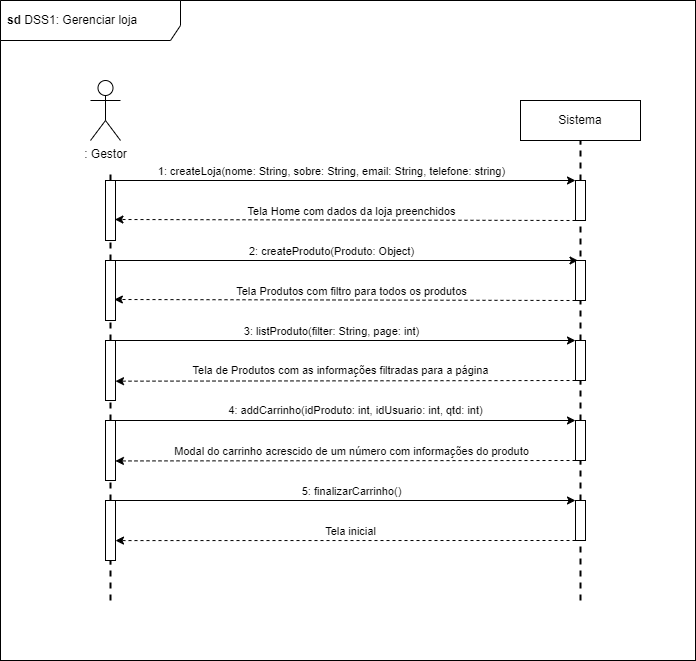

The diagram above was exported from draw.io. Its source (the exported page's mxGraphModel, read from the mxfile embedded in the PNG):
<mxGraphModel dx="968" dy="779" grid="1" gridSize="10" guides="1" tooltips="1" connect="1" arrows="1" fold="1" page="1" pageScale="1" pageWidth="850" pageHeight="1100" math="0" shadow="0">
  <root>
    <mxCell id="0" />
    <mxCell id="1" parent="0" />
    <mxCell id="60" value="" style="rounded=0;whiteSpace=wrap;html=1;fontSize=11;" parent="1" vertex="1">
      <mxGeometry x="75" y="80" width="695" height="660" as="geometry" />
    </mxCell>
    <mxCell id="43" value="&lt;b&gt;sd &lt;/b&gt;DSS1: Gerenciar loja" style="shape=umlFrame;whiteSpace=wrap;html=1;width=180;height=40;boundedLbl=1;verticalAlign=middle;align=left;spacingLeft=5;" parent="1" vertex="1">
      <mxGeometry x="75" y="80" width="695" height="660" as="geometry" />
    </mxCell>
    <mxCell id="7" value=": Gestor" style="shape=umlActor;verticalLabelPosition=bottom;verticalAlign=top;html=1;outlineConnect=0;" parent="1" vertex="1">
      <mxGeometry x="165" y="160" width="30" height="60" as="geometry" />
    </mxCell>
    <mxCell id="11" value="" style="endArrow=none;dashed=1;html=1;strokeWidth=2;startArrow=none;" parent="1" source="12" edge="1">
      <mxGeometry width="50" height="50" relative="1" as="geometry">
        <mxPoint x="185" y="520" as="sourcePoint" />
        <mxPoint x="185" y="250" as="targetPoint" />
      </mxGeometry>
    </mxCell>
    <mxCell id="13" value="" style="endArrow=none;dashed=1;html=1;strokeWidth=2;startArrow=none;" parent="1" source="25" target="12" edge="1">
      <mxGeometry width="50" height="50" relative="1" as="geometry">
        <mxPoint x="185" y="520" as="sourcePoint" />
        <mxPoint x="185" y="250" as="targetPoint" />
      </mxGeometry>
    </mxCell>
    <mxCell id="21" style="edgeStyle=none;html=1;exitX=1;exitY=0;exitDx=0;exitDy=0;entryX=0;entryY=0;entryDx=0;entryDy=0;strokeWidth=1;" parent="1" source="12" target="19" edge="1">
      <mxGeometry relative="1" as="geometry" />
    </mxCell>
    <mxCell id="22" value="1: createLoja(nome: String, sobre: String, email: String, telefone: string)" style="edgeLabel;html=1;align=center;verticalAlign=middle;resizable=0;points=[];" parent="21" vertex="1" connectable="0">
      <mxGeometry x="0.12" relative="1" as="geometry">
        <mxPoint x="-43" y="-10" as="offset" />
      </mxGeometry>
    </mxCell>
    <mxCell id="12" value="" style="rounded=0;whiteSpace=wrap;html=1;" parent="1" vertex="1">
      <mxGeometry x="180" y="260" width="10" height="60" as="geometry" />
    </mxCell>
    <mxCell id="17" value="" style="endArrow=none;dashed=1;html=1;strokeWidth=2;startArrow=none;" parent="1" source="19" target="20" edge="1">
      <mxGeometry width="50" height="50" relative="1" as="geometry">
        <mxPoint x="655" y="520" as="sourcePoint" />
        <mxPoint x="655" y="250" as="targetPoint" />
      </mxGeometry>
    </mxCell>
    <mxCell id="18" value="" style="endArrow=none;dashed=1;html=1;strokeWidth=2;startArrow=none;" parent="1" source="35" target="19" edge="1">
      <mxGeometry width="50" height="50" relative="1" as="geometry">
        <mxPoint x="655" y="520" as="sourcePoint" />
        <mxPoint x="655" y="250" as="targetPoint" />
      </mxGeometry>
    </mxCell>
    <mxCell id="23" style="edgeStyle=none;html=1;exitX=0;exitY=1;exitDx=0;exitDy=0;strokeWidth=1;entryX=0.943;entryY=0.65;entryDx=0;entryDy=0;entryPerimeter=0;dashed=1;" parent="1" source="19" target="12" edge="1">
      <mxGeometry relative="1" as="geometry">
        <mxPoint x="195" y="300" as="targetPoint" />
      </mxGeometry>
    </mxCell>
    <mxCell id="24" value="Tela Home com dados da loja preenchidos" style="edgeLabel;html=1;align=center;verticalAlign=middle;resizable=0;points=[];" parent="23" vertex="1" connectable="0">
      <mxGeometry x="0.5161" y="-1" relative="1" as="geometry">
        <mxPoint x="124" y="-8" as="offset" />
      </mxGeometry>
    </mxCell>
    <mxCell id="19" value="" style="rounded=0;whiteSpace=wrap;html=1;" parent="1" vertex="1">
      <mxGeometry x="650" y="260" width="10" height="40" as="geometry" />
    </mxCell>
    <mxCell id="20" value="Sistema" style="rounded=0;whiteSpace=wrap;html=1;" parent="1" vertex="1">
      <mxGeometry x="595" y="180" width="120" height="40" as="geometry" />
    </mxCell>
    <mxCell id="26" value="" style="endArrow=none;dashed=1;html=1;strokeWidth=2;startArrow=none;" parent="1" source="33" target="25" edge="1">
      <mxGeometry width="50" height="50" relative="1" as="geometry">
        <mxPoint x="185" y="520" as="sourcePoint" />
        <mxPoint x="185" y="320" as="targetPoint" />
      </mxGeometry>
    </mxCell>
    <mxCell id="28" style="edgeStyle=none;html=1;exitX=1;exitY=0;exitDx=0;exitDy=0;entryX=0.25;entryY=0;entryDx=0;entryDy=0;strokeWidth=1;" parent="1" source="25" target="27" edge="1">
      <mxGeometry relative="1" as="geometry" />
    </mxCell>
    <mxCell id="30" value="2: createProduto(Produto: Object)" style="edgeLabel;html=1;align=center;verticalAlign=middle;resizable=0;points=[];" parent="28" vertex="1" connectable="0">
      <mxGeometry x="-0.5626" y="2" relative="1" as="geometry">
        <mxPoint x="114" y="-8" as="offset" />
      </mxGeometry>
    </mxCell>
    <mxCell id="25" value="" style="rounded=0;whiteSpace=wrap;html=1;" parent="1" vertex="1">
      <mxGeometry x="180" y="340" width="10" height="60" as="geometry" />
    </mxCell>
    <mxCell id="29" style="edgeStyle=none;html=1;exitX=0;exitY=1;exitDx=0;exitDy=0;entryX=0.886;entryY=0.65;entryDx=0;entryDy=0;entryPerimeter=0;strokeWidth=1;dashed=1;" parent="1" source="27" target="25" edge="1">
      <mxGeometry relative="1" as="geometry" />
    </mxCell>
    <mxCell id="32" value="Tela Produtos com filtro para todos os produtos" style="edgeLabel;html=1;align=center;verticalAlign=middle;resizable=0;points=[];" parent="29" vertex="1" connectable="0">
      <mxGeometry x="0.2788" y="-1" relative="1" as="geometry">
        <mxPoint x="70" y="-8" as="offset" />
      </mxGeometry>
    </mxCell>
    <mxCell id="27" value="" style="rounded=0;whiteSpace=wrap;html=1;" parent="1" vertex="1">
      <mxGeometry x="650" y="340" width="10" height="40" as="geometry" />
    </mxCell>
    <mxCell id="34" value="" style="endArrow=none;dashed=1;html=1;strokeWidth=2;startArrow=none;" parent="1" source="44" target="33" edge="1">
      <mxGeometry width="50" height="50" relative="1" as="geometry">
        <mxPoint x="185" y="690" as="sourcePoint" />
        <mxPoint x="185" y="400" as="targetPoint" />
      </mxGeometry>
    </mxCell>
    <mxCell id="37" style="edgeStyle=none;html=1;exitX=1;exitY=0;exitDx=0;exitDy=0;entryX=0;entryY=0;entryDx=0;entryDy=0;strokeWidth=1;" parent="1" source="33" target="35" edge="1">
      <mxGeometry relative="1" as="geometry" />
    </mxCell>
    <mxCell id="39" value="3: listProduto(filter: String, page: int)" style="edgeLabel;html=1;align=center;verticalAlign=middle;resizable=0;points=[];" parent="37" vertex="1" connectable="0">
      <mxGeometry x="-0.4223" y="2" relative="1" as="geometry">
        <mxPoint x="82" y="-8" as="offset" />
      </mxGeometry>
    </mxCell>
    <mxCell id="33" value="" style="rounded=0;whiteSpace=wrap;html=1;" parent="1" vertex="1">
      <mxGeometry x="180" y="420" width="10" height="60" as="geometry" />
    </mxCell>
    <mxCell id="36" value="" style="endArrow=none;dashed=1;html=1;strokeWidth=2;startArrow=none;" parent="1" source="46" target="35" edge="1">
      <mxGeometry width="50" height="50" relative="1" as="geometry">
        <mxPoint x="655" y="710" as="sourcePoint" />
        <mxPoint x="655" y="300" as="targetPoint" />
      </mxGeometry>
    </mxCell>
    <mxCell id="38" value="Tela de Produtos com as informações filtradas para a página" style="edgeStyle=none;html=1;exitX=0;exitY=1;exitDx=0;exitDy=0;entryX=1;entryY=0.678;entryDx=0;entryDy=0;entryPerimeter=0;strokeWidth=1;dashed=1;" parent="1" source="35" target="33" edge="1">
      <mxGeometry x="0.0217" y="-10" relative="1" as="geometry">
        <mxPoint as="offset" />
      </mxGeometry>
    </mxCell>
    <mxCell id="35" value="" style="rounded=0;whiteSpace=wrap;html=1;" parent="1" vertex="1">
      <mxGeometry x="650" y="420" width="10" height="40" as="geometry" />
    </mxCell>
    <mxCell id="45" value="" style="endArrow=none;dashed=1;html=1;strokeWidth=2;startArrow=none;" parent="1" source="52" target="44" edge="1">
      <mxGeometry width="50" height="50" relative="1" as="geometry">
        <mxPoint x="185" y="690" as="sourcePoint" />
        <mxPoint x="185" y="480" as="targetPoint" />
      </mxGeometry>
    </mxCell>
    <mxCell id="48" value="4: addCarrinho(idProduto: int, idUsuario: int, qtd: int)" style="edgeStyle=none;html=1;exitX=1;exitY=0;exitDx=0;exitDy=0;entryX=0;entryY=0;entryDx=0;entryDy=0;" parent="1" source="44" target="46" edge="1">
      <mxGeometry x="0.0435" y="10" relative="1" as="geometry">
        <mxPoint as="offset" />
      </mxGeometry>
    </mxCell>
    <mxCell id="44" value="" style="rounded=0;whiteSpace=wrap;html=1;" parent="1" vertex="1">
      <mxGeometry x="180" y="500" width="10" height="60" as="geometry" />
    </mxCell>
    <mxCell id="47" value="" style="endArrow=none;dashed=1;html=1;strokeWidth=2;startArrow=none;" parent="1" source="54" target="46" edge="1">
      <mxGeometry width="50" height="50" relative="1" as="geometry">
        <mxPoint x="655" y="710" as="sourcePoint" />
        <mxPoint x="655" y="460" as="targetPoint" />
      </mxGeometry>
    </mxCell>
    <mxCell id="49" style="edgeStyle=none;html=1;exitX=0;exitY=1;exitDx=0;exitDy=0;entryX=0.992;entryY=0.674;entryDx=0;entryDy=0;entryPerimeter=0;dashed=1;" parent="1" source="46" target="44" edge="1">
      <mxGeometry relative="1" as="geometry" />
    </mxCell>
    <mxCell id="51" value="Modal do carrinho acrescido de um número com informações do produto" style="edgeLabel;html=1;align=center;verticalAlign=middle;resizable=0;points=[];fontSize=11;" parent="49" vertex="1" connectable="0">
      <mxGeometry x="0.0969" relative="1" as="geometry">
        <mxPoint x="27" y="-10" as="offset" />
      </mxGeometry>
    </mxCell>
    <mxCell id="46" value="" style="rounded=0;whiteSpace=wrap;html=1;" parent="1" vertex="1">
      <mxGeometry x="650" y="500" width="10" height="40" as="geometry" />
    </mxCell>
    <mxCell id="53" value="" style="endArrow=none;dashed=1;html=1;strokeWidth=2;" parent="1" target="52" edge="1">
      <mxGeometry width="50" height="50" relative="1" as="geometry">
        <mxPoint x="185" y="680" as="sourcePoint" />
        <mxPoint x="185" y="560" as="targetPoint" />
      </mxGeometry>
    </mxCell>
    <mxCell id="56" style="edgeStyle=none;html=1;exitX=1;exitY=0;exitDx=0;exitDy=0;entryX=0;entryY=0;entryDx=0;entryDy=0;fontSize=11;" parent="1" source="52" target="54" edge="1">
      <mxGeometry relative="1" as="geometry" />
    </mxCell>
    <mxCell id="58" value="5: finalizarCarrinho()" style="edgeLabel;html=1;align=center;verticalAlign=middle;resizable=0;points=[];fontSize=11;" parent="56" vertex="1" connectable="0">
      <mxGeometry x="-0.1575" y="1" relative="1" as="geometry">
        <mxPoint x="41" y="-9" as="offset" />
      </mxGeometry>
    </mxCell>
    <mxCell id="52" value="" style="rounded=0;whiteSpace=wrap;html=1;" parent="1" vertex="1">
      <mxGeometry x="180" y="580" width="10" height="60" as="geometry" />
    </mxCell>
    <mxCell id="55" value="" style="endArrow=none;dashed=1;html=1;strokeWidth=2;" parent="1" target="54" edge="1">
      <mxGeometry width="50" height="50" relative="1" as="geometry">
        <mxPoint x="655" y="680" as="sourcePoint" />
        <mxPoint x="655" y="540" as="targetPoint" />
      </mxGeometry>
    </mxCell>
    <mxCell id="57" style="edgeStyle=none;html=1;exitX=0;exitY=1;exitDx=0;exitDy=0;entryX=1;entryY=0.668;entryDx=0;entryDy=0;entryPerimeter=0;fontSize=11;dashed=1;" parent="1" source="54" target="52" edge="1">
      <mxGeometry relative="1" as="geometry" />
    </mxCell>
    <mxCell id="59" value="Tela inicial" style="edgeLabel;html=1;align=center;verticalAlign=middle;resizable=0;points=[];fontSize=11;" parent="57" vertex="1" connectable="0">
      <mxGeometry x="0.0894" relative="1" as="geometry">
        <mxPoint x="25" y="-10" as="offset" />
      </mxGeometry>
    </mxCell>
    <mxCell id="54" value="" style="rounded=0;whiteSpace=wrap;html=1;" parent="1" vertex="1">
      <mxGeometry x="650" y="580" width="10" height="40" as="geometry" />
    </mxCell>
  </root>
</mxGraphModel>